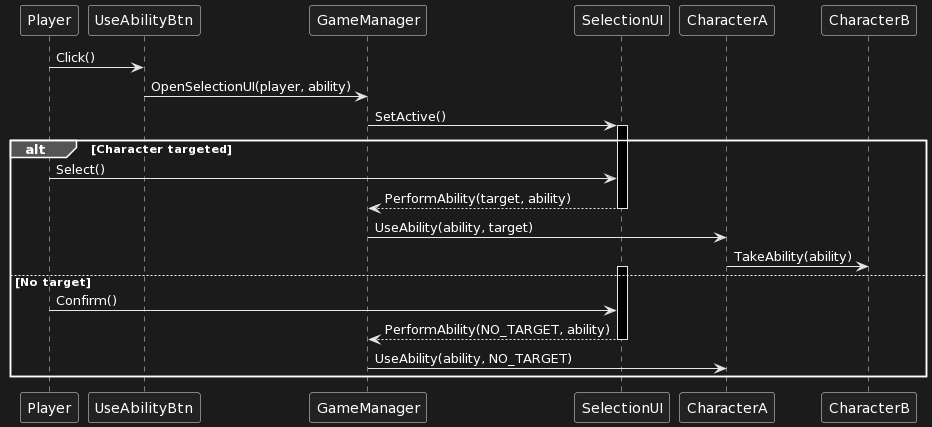

The diagram above was rendered by PlantUML. Its source (embedded in the PNG):
@startuml
Player -> UseAbilityBtn : Click()
UseAbilityBtn -> GameManager : OpenSelectionUI(player, ability)
GameManager -> SelectionUI : SetActive()

activate SelectionUI 
alt Character targeted

    Player -> SelectionUI : Select()
    SelectionUI --> GameManager : PerformAbility(target, ability)
    deactivate SelectionUI 
    GameManager -> CharacterA : UseAbility(ability, target)
    CharacterA -> CharacterB : TakeAbility(ability)

else No target

    activate SelectionUI
    Player -> SelectionUI : Confirm()
    SelectionUI --> GameManager : PerformAbility(NO_TARGET, ability)
    deactivate SelectionUI
    GameManager -> CharacterA : UseAbility(ability, NO_TARGET)

end
@enduml